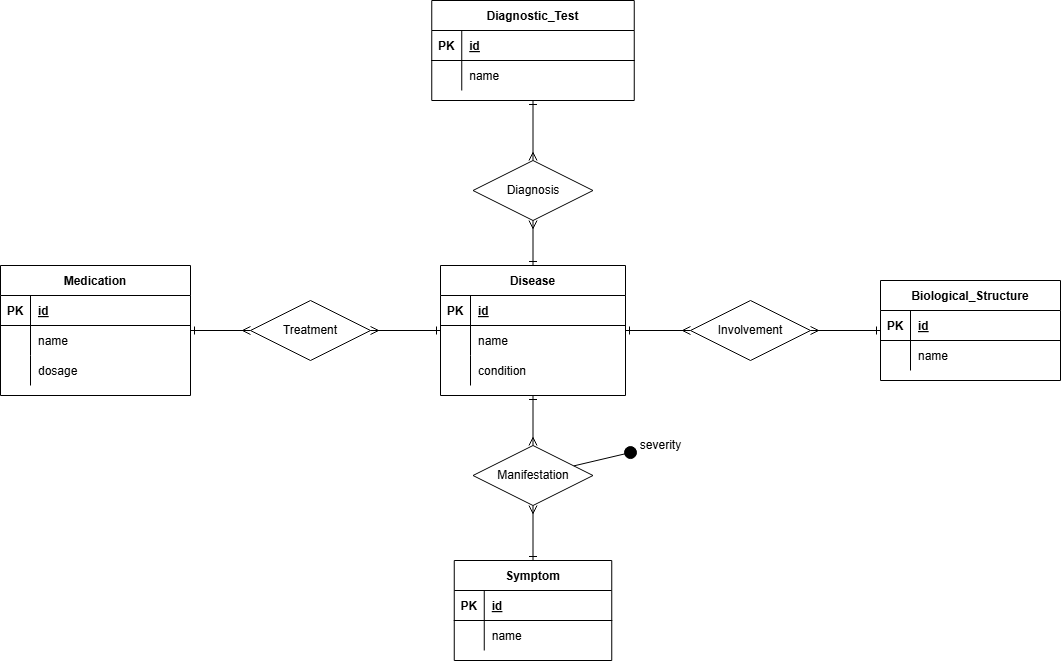

The diagram above was exported from draw.io. Its source (the exported page's mxGraphModel, read from the mxfile embedded in the PNG):
<mxGraphModel dx="2102" dy="531" grid="1" gridSize="10" guides="1" tooltips="1" connect="1" arrows="1" fold="1" page="1" pageScale="1" pageWidth="1100" pageHeight="850" math="0" shadow="0" extFonts="Permanent Marker^https://fonts.googleapis.com/css?family=Permanent+Marker">
  <root>
    <mxCell id="0" />
    <mxCell id="1" parent="0" />
    <mxCell id="C-vyLk0tnHw3VtMMgP7b-1" value="" style="endArrow=ERmany;startArrow=ERone;endFill=0;startFill=0;rounded=0;" parent="1" source="haQg0StW1oN-Z00UHkho-22" target="MXrTAvCndQW_GYb0laFm-7" edge="1">
      <mxGeometry width="100" height="100" relative="1" as="geometry">
        <mxPoint x="-50" y="900" as="sourcePoint" />
        <mxPoint x="-451.0526315789473" y="510.52631578947376" as="targetPoint" />
      </mxGeometry>
    </mxCell>
    <mxCell id="C-vyLk0tnHw3VtMMgP7b-2" value="Diagnostic_Test" style="shape=table;startSize=30;container=1;collapsible=1;childLayout=tableLayout;fixedRows=1;rowLines=0;fontStyle=1;align=center;resizeLast=1;" parent="1" vertex="1">
      <mxGeometry x="-638.75" y="70" width="202.5" height="100" as="geometry" />
    </mxCell>
    <mxCell id="C-vyLk0tnHw3VtMMgP7b-3" value="" style="shape=partialRectangle;collapsible=0;dropTarget=0;pointerEvents=0;fillColor=none;points=[[0,0.5],[1,0.5]];portConstraint=eastwest;top=0;left=0;right=0;bottom=1;" parent="C-vyLk0tnHw3VtMMgP7b-2" vertex="1">
      <mxGeometry y="30" width="202.5" height="30" as="geometry" />
    </mxCell>
    <mxCell id="C-vyLk0tnHw3VtMMgP7b-4" value="PK" style="shape=partialRectangle;overflow=hidden;connectable=0;fillColor=none;top=0;left=0;bottom=0;right=0;fontStyle=1;" parent="C-vyLk0tnHw3VtMMgP7b-3" vertex="1">
      <mxGeometry width="30" height="30" as="geometry">
        <mxRectangle width="30" height="30" as="alternateBounds" />
      </mxGeometry>
    </mxCell>
    <mxCell id="C-vyLk0tnHw3VtMMgP7b-5" value="id" style="shape=partialRectangle;overflow=hidden;connectable=0;fillColor=none;top=0;left=0;bottom=0;right=0;align=left;spacingLeft=6;fontStyle=5;" parent="C-vyLk0tnHw3VtMMgP7b-3" vertex="1">
      <mxGeometry x="30" width="172.5" height="30" as="geometry">
        <mxRectangle width="172.5" height="30" as="alternateBounds" />
      </mxGeometry>
    </mxCell>
    <mxCell id="C-vyLk0tnHw3VtMMgP7b-6" value="" style="shape=partialRectangle;collapsible=0;dropTarget=0;pointerEvents=0;fillColor=none;points=[[0,0.5],[1,0.5]];portConstraint=eastwest;top=0;left=0;right=0;bottom=0;" parent="C-vyLk0tnHw3VtMMgP7b-2" vertex="1">
      <mxGeometry y="60" width="202.5" height="30" as="geometry" />
    </mxCell>
    <mxCell id="C-vyLk0tnHw3VtMMgP7b-7" value="" style="shape=partialRectangle;overflow=hidden;connectable=0;fillColor=none;top=0;left=0;bottom=0;right=0;" parent="C-vyLk0tnHw3VtMMgP7b-6" vertex="1">
      <mxGeometry width="30" height="30" as="geometry">
        <mxRectangle width="30" height="30" as="alternateBounds" />
      </mxGeometry>
    </mxCell>
    <mxCell id="C-vyLk0tnHw3VtMMgP7b-8" value="name" style="shape=partialRectangle;overflow=hidden;connectable=0;fillColor=none;top=0;left=0;bottom=0;right=0;align=left;spacingLeft=6;" parent="C-vyLk0tnHw3VtMMgP7b-6" vertex="1">
      <mxGeometry x="30" width="172.5" height="30" as="geometry">
        <mxRectangle width="172.5" height="30" as="alternateBounds" />
      </mxGeometry>
    </mxCell>
    <mxCell id="C-vyLk0tnHw3VtMMgP7b-13" value="Medication" style="shape=table;startSize=30;container=1;collapsible=1;childLayout=tableLayout;fixedRows=1;rowLines=0;fontStyle=1;align=center;resizeLast=1;" parent="1" vertex="1">
      <mxGeometry x="-1070" y="335" width="190" height="130" as="geometry" />
    </mxCell>
    <mxCell id="C-vyLk0tnHw3VtMMgP7b-14" value="" style="shape=partialRectangle;collapsible=0;dropTarget=0;pointerEvents=0;fillColor=none;points=[[0,0.5],[1,0.5]];portConstraint=eastwest;top=0;left=0;right=0;bottom=1;" parent="C-vyLk0tnHw3VtMMgP7b-13" vertex="1">
      <mxGeometry y="30" width="190" height="30" as="geometry" />
    </mxCell>
    <mxCell id="C-vyLk0tnHw3VtMMgP7b-15" value="PK" style="shape=partialRectangle;overflow=hidden;connectable=0;fillColor=none;top=0;left=0;bottom=0;right=0;fontStyle=1;" parent="C-vyLk0tnHw3VtMMgP7b-14" vertex="1">
      <mxGeometry width="30" height="30" as="geometry">
        <mxRectangle width="30" height="30" as="alternateBounds" />
      </mxGeometry>
    </mxCell>
    <mxCell id="C-vyLk0tnHw3VtMMgP7b-16" value="id" style="shape=partialRectangle;overflow=hidden;connectable=0;fillColor=none;top=0;left=0;bottom=0;right=0;align=left;spacingLeft=6;fontStyle=5;" parent="C-vyLk0tnHw3VtMMgP7b-14" vertex="1">
      <mxGeometry x="30" width="160" height="30" as="geometry">
        <mxRectangle width="160" height="30" as="alternateBounds" />
      </mxGeometry>
    </mxCell>
    <mxCell id="C-vyLk0tnHw3VtMMgP7b-17" value="" style="shape=partialRectangle;collapsible=0;dropTarget=0;pointerEvents=0;fillColor=none;points=[[0,0.5],[1,0.5]];portConstraint=eastwest;top=0;left=0;right=0;bottom=0;" parent="C-vyLk0tnHw3VtMMgP7b-13" vertex="1">
      <mxGeometry y="60" width="190" height="30" as="geometry" />
    </mxCell>
    <mxCell id="C-vyLk0tnHw3VtMMgP7b-18" value="" style="shape=partialRectangle;overflow=hidden;connectable=0;fillColor=none;top=0;left=0;bottom=0;right=0;" parent="C-vyLk0tnHw3VtMMgP7b-17" vertex="1">
      <mxGeometry width="30" height="30" as="geometry">
        <mxRectangle width="30" height="30" as="alternateBounds" />
      </mxGeometry>
    </mxCell>
    <mxCell id="C-vyLk0tnHw3VtMMgP7b-19" value="name" style="shape=partialRectangle;overflow=hidden;connectable=0;fillColor=none;top=0;left=0;bottom=0;right=0;align=left;spacingLeft=6;" parent="C-vyLk0tnHw3VtMMgP7b-17" vertex="1">
      <mxGeometry x="30" width="160" height="30" as="geometry">
        <mxRectangle width="160" height="30" as="alternateBounds" />
      </mxGeometry>
    </mxCell>
    <mxCell id="C-vyLk0tnHw3VtMMgP7b-20" value="" style="shape=partialRectangle;collapsible=0;dropTarget=0;pointerEvents=0;fillColor=none;points=[[0,0.5],[1,0.5]];portConstraint=eastwest;top=0;left=0;right=0;bottom=0;" parent="C-vyLk0tnHw3VtMMgP7b-13" vertex="1">
      <mxGeometry y="90" width="190" height="30" as="geometry" />
    </mxCell>
    <mxCell id="C-vyLk0tnHw3VtMMgP7b-21" value="" style="shape=partialRectangle;overflow=hidden;connectable=0;fillColor=none;top=0;left=0;bottom=0;right=0;" parent="C-vyLk0tnHw3VtMMgP7b-20" vertex="1">
      <mxGeometry width="30" height="30" as="geometry">
        <mxRectangle width="30" height="30" as="alternateBounds" />
      </mxGeometry>
    </mxCell>
    <mxCell id="C-vyLk0tnHw3VtMMgP7b-22" value="dosage" style="shape=partialRectangle;overflow=hidden;connectable=0;fillColor=none;top=0;left=0;bottom=0;right=0;align=left;spacingLeft=6;" parent="C-vyLk0tnHw3VtMMgP7b-20" vertex="1">
      <mxGeometry x="30" width="160" height="30" as="geometry">
        <mxRectangle width="160" height="30" as="alternateBounds" />
      </mxGeometry>
    </mxCell>
    <mxCell id="C-vyLk0tnHw3VtMMgP7b-23" value="Biological_Structure" style="shape=table;startSize=30;container=1;collapsible=1;childLayout=tableLayout;fixedRows=1;rowLines=0;fontStyle=1;align=center;resizeLast=1;" parent="1" vertex="1">
      <mxGeometry x="-190" y="350" width="180" height="100" as="geometry" />
    </mxCell>
    <mxCell id="C-vyLk0tnHw3VtMMgP7b-24" value="" style="shape=partialRectangle;collapsible=0;dropTarget=0;pointerEvents=0;fillColor=none;points=[[0,0.5],[1,0.5]];portConstraint=eastwest;top=0;left=0;right=0;bottom=1;" parent="C-vyLk0tnHw3VtMMgP7b-23" vertex="1">
      <mxGeometry y="30" width="180" height="30" as="geometry" />
    </mxCell>
    <mxCell id="C-vyLk0tnHw3VtMMgP7b-25" value="PK" style="shape=partialRectangle;overflow=hidden;connectable=0;fillColor=none;top=0;left=0;bottom=0;right=0;fontStyle=1;" parent="C-vyLk0tnHw3VtMMgP7b-24" vertex="1">
      <mxGeometry width="30" height="30" as="geometry">
        <mxRectangle width="30" height="30" as="alternateBounds" />
      </mxGeometry>
    </mxCell>
    <mxCell id="C-vyLk0tnHw3VtMMgP7b-26" value="id" style="shape=partialRectangle;overflow=hidden;connectable=0;fillColor=none;top=0;left=0;bottom=0;right=0;align=left;spacingLeft=6;fontStyle=5;" parent="C-vyLk0tnHw3VtMMgP7b-24" vertex="1">
      <mxGeometry x="30" width="150" height="30" as="geometry">
        <mxRectangle width="150" height="30" as="alternateBounds" />
      </mxGeometry>
    </mxCell>
    <mxCell id="C-vyLk0tnHw3VtMMgP7b-27" value="" style="shape=partialRectangle;collapsible=0;dropTarget=0;pointerEvents=0;fillColor=none;points=[[0,0.5],[1,0.5]];portConstraint=eastwest;top=0;left=0;right=0;bottom=0;" parent="C-vyLk0tnHw3VtMMgP7b-23" vertex="1">
      <mxGeometry y="60" width="180" height="30" as="geometry" />
    </mxCell>
    <mxCell id="C-vyLk0tnHw3VtMMgP7b-28" value="" style="shape=partialRectangle;overflow=hidden;connectable=0;fillColor=none;top=0;left=0;bottom=0;right=0;" parent="C-vyLk0tnHw3VtMMgP7b-27" vertex="1">
      <mxGeometry width="30" height="30" as="geometry">
        <mxRectangle width="30" height="30" as="alternateBounds" />
      </mxGeometry>
    </mxCell>
    <mxCell id="C-vyLk0tnHw3VtMMgP7b-29" value="name" style="shape=partialRectangle;overflow=hidden;connectable=0;fillColor=none;top=0;left=0;bottom=0;right=0;align=left;spacingLeft=6;" parent="C-vyLk0tnHw3VtMMgP7b-27" vertex="1">
      <mxGeometry x="30" width="150" height="30" as="geometry">
        <mxRectangle width="150" height="30" as="alternateBounds" />
      </mxGeometry>
    </mxCell>
    <mxCell id="haQg0StW1oN-Z00UHkho-11" value="Symptom" style="shape=table;startSize=30;container=1;collapsible=1;childLayout=tableLayout;fixedRows=1;rowLines=0;fontStyle=1;align=center;resizeLast=1;" parent="1" vertex="1">
      <mxGeometry x="-616.25" y="630" width="157.5" height="100" as="geometry" />
    </mxCell>
    <mxCell id="haQg0StW1oN-Z00UHkho-12" value="" style="shape=partialRectangle;collapsible=0;dropTarget=0;pointerEvents=0;fillColor=none;points=[[0,0.5],[1,0.5]];portConstraint=eastwest;top=0;left=0;right=0;bottom=1;" parent="haQg0StW1oN-Z00UHkho-11" vertex="1">
      <mxGeometry y="30" width="157.5" height="30" as="geometry" />
    </mxCell>
    <mxCell id="haQg0StW1oN-Z00UHkho-13" value="PK" style="shape=partialRectangle;overflow=hidden;connectable=0;fillColor=none;top=0;left=0;bottom=0;right=0;fontStyle=1;" parent="haQg0StW1oN-Z00UHkho-12" vertex="1">
      <mxGeometry width="30" height="30" as="geometry">
        <mxRectangle width="30" height="30" as="alternateBounds" />
      </mxGeometry>
    </mxCell>
    <mxCell id="haQg0StW1oN-Z00UHkho-14" value="id" style="shape=partialRectangle;overflow=hidden;connectable=0;fillColor=none;top=0;left=0;bottom=0;right=0;align=left;spacingLeft=6;fontStyle=5;" parent="haQg0StW1oN-Z00UHkho-12" vertex="1">
      <mxGeometry x="30" width="127.5" height="30" as="geometry">
        <mxRectangle width="127.5" height="30" as="alternateBounds" />
      </mxGeometry>
    </mxCell>
    <mxCell id="haQg0StW1oN-Z00UHkho-15" value="" style="shape=partialRectangle;collapsible=0;dropTarget=0;pointerEvents=0;fillColor=none;points=[[0,0.5],[1,0.5]];portConstraint=eastwest;top=0;left=0;right=0;bottom=0;" parent="haQg0StW1oN-Z00UHkho-11" vertex="1">
      <mxGeometry y="60" width="157.5" height="30" as="geometry" />
    </mxCell>
    <mxCell id="haQg0StW1oN-Z00UHkho-16" value="" style="shape=partialRectangle;overflow=hidden;connectable=0;fillColor=none;top=0;left=0;bottom=0;right=0;" parent="haQg0StW1oN-Z00UHkho-15" vertex="1">
      <mxGeometry width="30" height="30" as="geometry">
        <mxRectangle width="30" height="30" as="alternateBounds" />
      </mxGeometry>
    </mxCell>
    <mxCell id="haQg0StW1oN-Z00UHkho-17" value="name" style="shape=partialRectangle;overflow=hidden;connectable=0;fillColor=none;top=0;left=0;bottom=0;right=0;align=left;spacingLeft=6;" parent="haQg0StW1oN-Z00UHkho-15" vertex="1">
      <mxGeometry x="30" width="127.5" height="30" as="geometry">
        <mxRectangle width="127.5" height="30" as="alternateBounds" />
      </mxGeometry>
    </mxCell>
    <mxCell id="haQg0StW1oN-Z00UHkho-21" value="Treatment" style="shape=rhombus;perimeter=rhombusPerimeter;whiteSpace=wrap;html=1;align=center;" parent="1" vertex="1">
      <mxGeometry x="-820" y="370" width="120" height="60" as="geometry" />
    </mxCell>
    <mxCell id="haQg0StW1oN-Z00UHkho-22" value="Disease" style="shape=table;startSize=30;container=1;collapsible=1;childLayout=tableLayout;fixedRows=1;rowLines=0;fontStyle=1;align=center;resizeLast=1;" parent="1" vertex="1">
      <mxGeometry x="-630" y="335" width="185" height="130" as="geometry" />
    </mxCell>
    <mxCell id="haQg0StW1oN-Z00UHkho-23" value="" style="shape=partialRectangle;collapsible=0;dropTarget=0;pointerEvents=0;fillColor=none;points=[[0,0.5],[1,0.5]];portConstraint=eastwest;top=0;left=0;right=0;bottom=1;" parent="haQg0StW1oN-Z00UHkho-22" vertex="1">
      <mxGeometry y="30" width="185" height="30" as="geometry" />
    </mxCell>
    <mxCell id="haQg0StW1oN-Z00UHkho-24" value="PK" style="shape=partialRectangle;overflow=hidden;connectable=0;fillColor=none;top=0;left=0;bottom=0;right=0;fontStyle=1;" parent="haQg0StW1oN-Z00UHkho-23" vertex="1">
      <mxGeometry width="30" height="30" as="geometry">
        <mxRectangle width="30" height="30" as="alternateBounds" />
      </mxGeometry>
    </mxCell>
    <mxCell id="haQg0StW1oN-Z00UHkho-25" value="id" style="shape=partialRectangle;overflow=hidden;connectable=0;fillColor=none;top=0;left=0;bottom=0;right=0;align=left;spacingLeft=6;fontStyle=5;" parent="haQg0StW1oN-Z00UHkho-23" vertex="1">
      <mxGeometry x="30" width="155" height="30" as="geometry">
        <mxRectangle width="155" height="30" as="alternateBounds" />
      </mxGeometry>
    </mxCell>
    <mxCell id="haQg0StW1oN-Z00UHkho-26" value="" style="shape=partialRectangle;collapsible=0;dropTarget=0;pointerEvents=0;fillColor=none;points=[[0,0.5],[1,0.5]];portConstraint=eastwest;top=0;left=0;right=0;bottom=0;" parent="haQg0StW1oN-Z00UHkho-22" vertex="1">
      <mxGeometry y="60" width="185" height="30" as="geometry" />
    </mxCell>
    <mxCell id="haQg0StW1oN-Z00UHkho-27" value="" style="shape=partialRectangle;overflow=hidden;connectable=0;fillColor=none;top=0;left=0;bottom=0;right=0;" parent="haQg0StW1oN-Z00UHkho-26" vertex="1">
      <mxGeometry width="30" height="30" as="geometry">
        <mxRectangle width="30" height="30" as="alternateBounds" />
      </mxGeometry>
    </mxCell>
    <mxCell id="haQg0StW1oN-Z00UHkho-28" value="name" style="shape=partialRectangle;overflow=hidden;connectable=0;fillColor=none;top=0;left=0;bottom=0;right=0;align=left;spacingLeft=6;" parent="haQg0StW1oN-Z00UHkho-26" vertex="1">
      <mxGeometry x="30" width="155" height="30" as="geometry">
        <mxRectangle width="155" height="30" as="alternateBounds" />
      </mxGeometry>
    </mxCell>
    <mxCell id="HLYESwTAJTiuPcUpVYDH-1" value="" style="shape=partialRectangle;collapsible=0;dropTarget=0;pointerEvents=0;fillColor=none;points=[[0,0.5],[1,0.5]];portConstraint=eastwest;top=0;left=0;right=0;bottom=0;" parent="haQg0StW1oN-Z00UHkho-22" vertex="1">
      <mxGeometry y="90" width="185" height="30" as="geometry" />
    </mxCell>
    <mxCell id="HLYESwTAJTiuPcUpVYDH-2" value="" style="shape=partialRectangle;overflow=hidden;connectable=0;fillColor=none;top=0;left=0;bottom=0;right=0;" parent="HLYESwTAJTiuPcUpVYDH-1" vertex="1">
      <mxGeometry width="30" height="30" as="geometry">
        <mxRectangle width="30" height="30" as="alternateBounds" />
      </mxGeometry>
    </mxCell>
    <mxCell id="HLYESwTAJTiuPcUpVYDH-3" value="condition" style="shape=partialRectangle;overflow=hidden;connectable=0;fillColor=none;top=0;left=0;bottom=0;right=0;align=left;spacingLeft=6;" parent="HLYESwTAJTiuPcUpVYDH-1" vertex="1">
      <mxGeometry x="30" width="155" height="30" as="geometry">
        <mxRectangle width="155" height="30" as="alternateBounds" />
      </mxGeometry>
    </mxCell>
    <mxCell id="haQg0StW1oN-Z00UHkho-30" value="" style="fontSize=12;html=1;endArrow=ERmany;startArrow=ERone;rounded=0;endFill=0;startFill=0;" parent="1" source="haQg0StW1oN-Z00UHkho-11" target="MXrTAvCndQW_GYb0laFm-7" edge="1">
      <mxGeometry width="100" height="100" relative="1" as="geometry">
        <mxPoint x="-410" y="500" as="sourcePoint" />
        <mxPoint x="-449.9999999999998" y="570" as="targetPoint" />
      </mxGeometry>
    </mxCell>
    <mxCell id="haQg0StW1oN-Z00UHkho-31" value="" style="endArrow=ERmany;startArrow=ERone;endFill=0;startFill=0;rounded=0;" parent="1" source="C-vyLk0tnHw3VtMMgP7b-2" target="MXrTAvCndQW_GYb0laFm-3" edge="1">
      <mxGeometry width="100" height="100" relative="1" as="geometry">
        <mxPoint x="-443" y="460" as="sourcePoint" />
        <mxPoint x="-455" y="260" as="targetPoint" />
      </mxGeometry>
    </mxCell>
    <mxCell id="haQg0StW1oN-Z00UHkho-32" value="" style="endArrow=ERmany;startArrow=ERone;endFill=0;startFill=0;rounded=0;" parent="1" source="C-vyLk0tnHw3VtMMgP7b-23" target="MXrTAvCndQW_GYb0laFm-1" edge="1">
      <mxGeometry width="100" height="100" relative="1" as="geometry">
        <mxPoint x="-445" y="250" as="sourcePoint" />
        <mxPoint x="-445" y="360" as="targetPoint" />
      </mxGeometry>
    </mxCell>
    <mxCell id="haQg0StW1oN-Z00UHkho-33" value="" style="endArrow=ERmany;startArrow=ERone;endFill=0;startFill=0;rounded=0;" parent="1" source="haQg0StW1oN-Z00UHkho-22" target="haQg0StW1oN-Z00UHkho-21" edge="1">
      <mxGeometry width="100" height="100" relative="1" as="geometry">
        <mxPoint x="-205" y="410" as="sourcePoint" />
        <mxPoint x="-320" y="410" as="targetPoint" />
      </mxGeometry>
    </mxCell>
    <mxCell id="haQg0StW1oN-Z00UHkho-34" value="" style="endArrow=ERmany;startArrow=ERone;endFill=0;startFill=0;rounded=0;" parent="1" source="C-vyLk0tnHw3VtMMgP7b-13" target="haQg0StW1oN-Z00UHkho-21" edge="1">
      <mxGeometry width="100" height="100" relative="1" as="geometry">
        <mxPoint x="-890" y="400" as="sourcePoint" />
        <mxPoint x="-45" y="703" as="targetPoint" />
      </mxGeometry>
    </mxCell>
    <mxCell id="MXrTAvCndQW_GYb0laFm-1" value="Involvement" style="shape=rhombus;perimeter=rhombusPerimeter;whiteSpace=wrap;html=1;align=center;" parent="1" vertex="1">
      <mxGeometry x="-380" y="370" width="120" height="60" as="geometry" />
    </mxCell>
    <mxCell id="MXrTAvCndQW_GYb0laFm-2" value="" style="endArrow=ERmany;startArrow=ERone;endFill=0;startFill=0;rounded=0;" parent="1" source="haQg0StW1oN-Z00UHkho-22" target="MXrTAvCndQW_GYb0laFm-1" edge="1">
      <mxGeometry width="100" height="100" relative="1" as="geometry">
        <mxPoint x="40" y="410" as="sourcePoint" />
        <mxPoint x="-90" y="410" as="targetPoint" />
      </mxGeometry>
    </mxCell>
    <mxCell id="MXrTAvCndQW_GYb0laFm-3" value="Diagnosis" style="shape=rhombus;perimeter=rhombusPerimeter;whiteSpace=wrap;html=1;align=center;" parent="1" vertex="1">
      <mxGeometry x="-597.5" y="230" width="120" height="60" as="geometry" />
    </mxCell>
    <mxCell id="MXrTAvCndQW_GYb0laFm-4" value="" style="endArrow=ERmany;startArrow=ERone;endFill=0;startFill=0;rounded=0;" parent="1" source="haQg0StW1oN-Z00UHkho-22" target="MXrTAvCndQW_GYb0laFm-3" edge="1">
      <mxGeometry width="100" height="100" relative="1" as="geometry">
        <mxPoint x="-440" y="180" as="sourcePoint" />
        <mxPoint x="-440" y="240" as="targetPoint" />
      </mxGeometry>
    </mxCell>
    <mxCell id="MXrTAvCndQW_GYb0laFm-7" value="Manifestation" style="shape=rhombus;perimeter=rhombusPerimeter;whiteSpace=wrap;html=1;align=center;" parent="1" vertex="1">
      <mxGeometry x="-597.5" y="515" width="120" height="60" as="geometry" />
    </mxCell>
    <mxCell id="MXrTAvCndQW_GYb0laFm-13" value="" style="group" parent="1" connectable="0" vertex="1">
      <mxGeometry x="-650" y="485" width="70" height="30" as="geometry" />
    </mxCell>
    <mxCell id="MXrTAvCndQW_GYb0laFm-8" value="" style="endArrow=oval;endFill=1;endSize=12;html=1;rounded=0;strokeWidth=1;" parent="1" source="MXrTAvCndQW_GYb0laFm-7" target="MXrTAvCndQW_GYb0laFm-9" edge="1">
      <mxGeometry width="160" relative="1" as="geometry">
        <mxPoint x="-590" y="465" as="sourcePoint" />
        <mxPoint x="-360" y="505" as="targetPoint" />
      </mxGeometry>
    </mxCell>
    <mxCell id="MXrTAvCndQW_GYb0laFm-9" value="severity" style="text;html=1;align=center;verticalAlign=middle;resizable=0;points=[];autosize=1;strokeColor=none;fillColor=none;" parent="1" vertex="1">
      <mxGeometry x="-440" y="500" width="60" height="30" as="geometry" />
    </mxCell>
  </root>
</mxGraphModel>